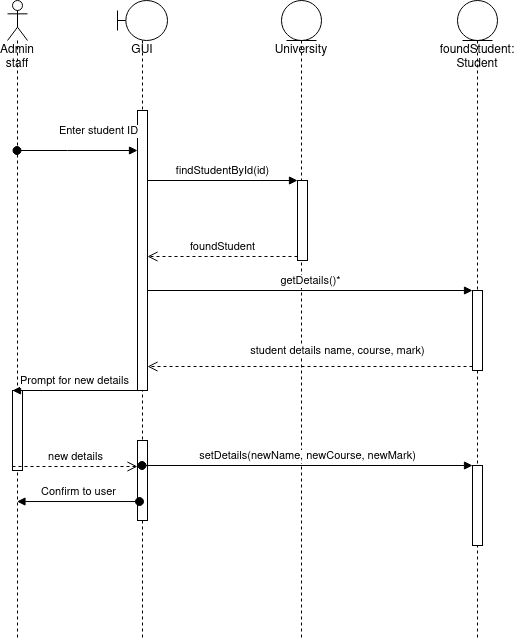

The diagram above was exported from draw.io. Its source (the exported page's mxGraphModel, read from the mxfile embedded in the PNG):
<mxGraphModel dx="1364" dy="795" grid="1" gridSize="10" guides="1" tooltips="1" connect="1" arrows="1" fold="1" page="1" pageScale="1" pageWidth="827" pageHeight="1169" math="0" shadow="0">
  <root>
    <mxCell id="0" />
    <mxCell id="1" parent="0" />
    <mxCell id="gOjxntLg_w5VksE_CyKb-1" value="Admin staff" style="shape=umlLifeline;participant=umlActor;perimeter=lifelinePerimeter;whiteSpace=wrap;html=1;container=1;collapsible=0;recursiveResize=0;verticalAlign=top;spacingTop=36;outlineConnect=0;" parent="1" vertex="1">
      <mxGeometry x="120" y="80" width="20" height="640" as="geometry" />
    </mxCell>
    <mxCell id="gOjxntLg_w5VksE_CyKb-13" value="" style="html=1;points=[];perimeter=orthogonalPerimeter;" parent="gOjxntLg_w5VksE_CyKb-1" vertex="1">
      <mxGeometry x="5" y="390" width="10" height="80" as="geometry" />
    </mxCell>
    <mxCell id="gOjxntLg_w5VksE_CyKb-2" value="GUI" style="shape=umlLifeline;participant=umlBoundary;perimeter=lifelinePerimeter;whiteSpace=wrap;html=1;container=1;collapsible=0;recursiveResize=0;verticalAlign=top;spacingTop=36;outlineConnect=0;" parent="1" vertex="1">
      <mxGeometry x="230" y="80" width="50" height="640" as="geometry" />
    </mxCell>
    <mxCell id="gOjxntLg_w5VksE_CyKb-5" value="" style="html=1;points=[];perimeter=orthogonalPerimeter;" parent="gOjxntLg_w5VksE_CyKb-2" vertex="1">
      <mxGeometry x="20" y="110" width="10" height="280" as="geometry" />
    </mxCell>
    <mxCell id="gOjxntLg_w5VksE_CyKb-18" value="" style="html=1;points=[];perimeter=orthogonalPerimeter;" parent="gOjxntLg_w5VksE_CyKb-2" vertex="1">
      <mxGeometry x="20" y="440" width="10" height="80" as="geometry" />
    </mxCell>
    <mxCell id="gOjxntLg_w5VksE_CyKb-3" value="University" style="shape=umlLifeline;participant=umlEntity;perimeter=lifelinePerimeter;whiteSpace=wrap;html=1;container=1;collapsible=0;recursiveResize=0;verticalAlign=top;spacingTop=36;outlineConnect=0;" parent="1" vertex="1">
      <mxGeometry x="394" y="80" width="40" height="640" as="geometry" />
    </mxCell>
    <mxCell id="gOjxntLg_w5VksE_CyKb-7" value="" style="html=1;points=[];perimeter=orthogonalPerimeter;" parent="gOjxntLg_w5VksE_CyKb-3" vertex="1">
      <mxGeometry x="16" y="180" width="10" height="80" as="geometry" />
    </mxCell>
    <mxCell id="gOjxntLg_w5VksE_CyKb-4" value="foundStudent: Student" style="shape=umlLifeline;participant=umlEntity;perimeter=lifelinePerimeter;whiteSpace=wrap;html=1;container=1;collapsible=0;recursiveResize=0;verticalAlign=top;spacingTop=36;outlineConnect=0;" parent="1" vertex="1">
      <mxGeometry x="570" y="80" width="40" height="640" as="geometry" />
    </mxCell>
    <mxCell id="gOjxntLg_w5VksE_CyKb-10" value="" style="html=1;points=[];perimeter=orthogonalPerimeter;" parent="gOjxntLg_w5VksE_CyKb-4" vertex="1">
      <mxGeometry x="15" y="290" width="10" height="80" as="geometry" />
    </mxCell>
    <mxCell id="gOjxntLg_w5VksE_CyKb-16" value="" style="html=1;points=[];perimeter=orthogonalPerimeter;" parent="gOjxntLg_w5VksE_CyKb-4" vertex="1">
      <mxGeometry x="15" y="465" width="10" height="80" as="geometry" />
    </mxCell>
    <mxCell id="gOjxntLg_w5VksE_CyKb-6" value="Enter student ID" style="html=1;verticalAlign=bottom;startArrow=oval;endArrow=block;startSize=8;rounded=0;" parent="1" source="gOjxntLg_w5VksE_CyKb-1" target="gOjxntLg_w5VksE_CyKb-5" edge="1">
      <mxGeometry x="0.3361" y="10" relative="1" as="geometry">
        <mxPoint x="190" y="200" as="sourcePoint" />
        <Array as="points">
          <mxPoint x="180" y="230" />
        </Array>
        <mxPoint as="offset" />
      </mxGeometry>
    </mxCell>
    <mxCell id="gOjxntLg_w5VksE_CyKb-8" value="findStudentById(id)" style="html=1;verticalAlign=bottom;endArrow=block;entryX=0;entryY=0;rounded=0;" parent="1" source="gOjxntLg_w5VksE_CyKb-5" target="gOjxntLg_w5VksE_CyKb-7" edge="1">
      <mxGeometry relative="1" as="geometry">
        <mxPoint x="340" y="260" as="sourcePoint" />
      </mxGeometry>
    </mxCell>
    <mxCell id="gOjxntLg_w5VksE_CyKb-9" value="foundStudent" style="html=1;verticalAlign=bottom;endArrow=open;dashed=1;endSize=8;exitX=0;exitY=0.95;rounded=0;" parent="1" source="gOjxntLg_w5VksE_CyKb-7" target="gOjxntLg_w5VksE_CyKb-5" edge="1">
      <mxGeometry relative="1" as="geometry">
        <mxPoint x="340" y="336" as="targetPoint" />
      </mxGeometry>
    </mxCell>
    <mxCell id="gOjxntLg_w5VksE_CyKb-11" value="getDetails()*" style="html=1;verticalAlign=bottom;endArrow=block;entryX=0;entryY=0;rounded=0;" parent="1" source="gOjxntLg_w5VksE_CyKb-5" target="gOjxntLg_w5VksE_CyKb-10" edge="1">
      <mxGeometry relative="1" as="geometry">
        <mxPoint x="434" y="370" as="sourcePoint" />
      </mxGeometry>
    </mxCell>
    <mxCell id="gOjxntLg_w5VksE_CyKb-12" value="student details name, course, mark)" style="html=1;verticalAlign=bottom;endArrow=open;dashed=1;endSize=8;exitX=0;exitY=0.95;rounded=0;" parent="1" source="gOjxntLg_w5VksE_CyKb-10" target="gOjxntLg_w5VksE_CyKb-5" edge="1">
      <mxGeometry x="-0.1692" y="-6" relative="1" as="geometry">
        <mxPoint x="434" y="446" as="targetPoint" />
        <mxPoint as="offset" />
      </mxGeometry>
    </mxCell>
    <mxCell id="gOjxntLg_w5VksE_CyKb-14" value="Prompt for new details" style="html=1;verticalAlign=bottom;endArrow=block;entryX=0;entryY=0;rounded=0;" parent="1" source="gOjxntLg_w5VksE_CyKb-5" target="gOjxntLg_w5VksE_CyKb-13" edge="1">
      <mxGeometry relative="1" as="geometry">
        <mxPoint x="250" y="545" as="sourcePoint" />
      </mxGeometry>
    </mxCell>
    <mxCell id="gOjxntLg_w5VksE_CyKb-15" value="new details" style="html=1;verticalAlign=bottom;endArrow=open;dashed=1;endSize=8;exitX=0;exitY=0.95;rounded=0;" parent="1" source="gOjxntLg_w5VksE_CyKb-13" edge="1">
      <mxGeometry relative="1" as="geometry">
        <mxPoint x="250" y="546" as="targetPoint" />
      </mxGeometry>
    </mxCell>
    <mxCell id="gOjxntLg_w5VksE_CyKb-17" value="setDetails(newName, newCourse, newMark)" style="html=1;verticalAlign=bottom;startArrow=oval;endArrow=block;startSize=8;rounded=0;" parent="1" source="gOjxntLg_w5VksE_CyKb-2" target="gOjxntLg_w5VksE_CyKb-16" edge="1">
      <mxGeometry relative="1" as="geometry">
        <mxPoint x="290" y="550" as="sourcePoint" />
      </mxGeometry>
    </mxCell>
    <mxCell id="oiQO6T-NKLOpAvG_Yp4m-2" value="Confirm to user" style="html=1;verticalAlign=bottom;startArrow=oval;startFill=1;endArrow=block;startSize=8;curved=0;rounded=0;exitX=0.2;exitY=0.763;exitDx=0;exitDy=0;exitPerimeter=0;" parent="1" source="gOjxntLg_w5VksE_CyKb-18" target="gOjxntLg_w5VksE_CyKb-1" edge="1">
      <mxGeometry width="60" relative="1" as="geometry">
        <mxPoint x="160" y="600" as="sourcePoint" />
        <mxPoint x="220" y="600" as="targetPoint" />
        <mxPoint as="offset" />
      </mxGeometry>
    </mxCell>
  </root>
</mxGraphModel>